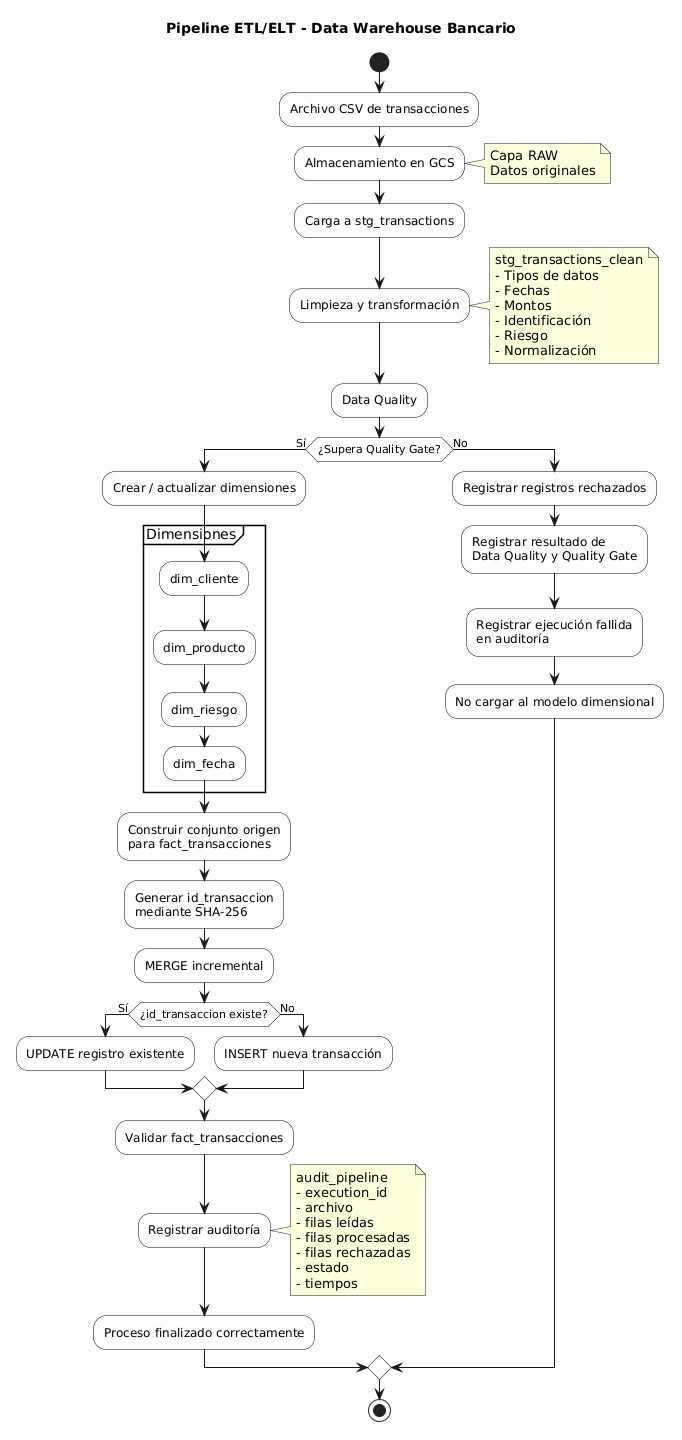

The diagram above was rendered by PlantUML. Its source (embedded in the PNG):
@startuml
title Pipeline ETL/ELT - Data Warehouse Bancario

skinparam backgroundColor white
skinparam shadowing false
skinparam activity {
    BackgroundColor white
    BorderColor black
}

start

:Archivo CSV de transacciones;

:Almacenamiento en GCS;
note right
  Capa RAW
  Datos originales
end note

:Carga a stg_transactions;

:Limpieza y transformación;
note right
  stg_transactions_clean
  - Tipos de datos
  - Fechas
  - Montos
  - Identificación
  - Riesgo
  - Normalización
end note

:Data Quality;

if (¿Supera Quality Gate?) then (Sí)

    :Crear / actualizar dimensiones;

    partition "Dimensiones" {
        :dim_cliente;
        :dim_producto;
        :dim_riesgo;
        :dim_fecha;
    }

    :Construir conjunto origen
    para fact_transacciones;

    :Generar id_transaccion
    mediante SHA-256;

    :MERGE incremental;

    if (¿id_transaccion existe?) then (Sí)
        :UPDATE registro existente;
    else (No)
        :INSERT nueva transacción;
    endif

    :Validar fact_transacciones;

    :Registrar auditoría;
    note right
      audit_pipeline
      - execution_id
      - archivo
      - filas leídas
      - filas procesadas
      - filas rechazadas
      - estado
      - tiempos
    end note

    :Proceso finalizado correctamente;

else (No)

    :Registrar registros rechazados;

    :Registrar resultado de
    Data Quality y Quality Gate;

    :Registrar ejecución fallida
    en auditoría;

    :No cargar al modelo dimensional;

endif

stop
@enduml